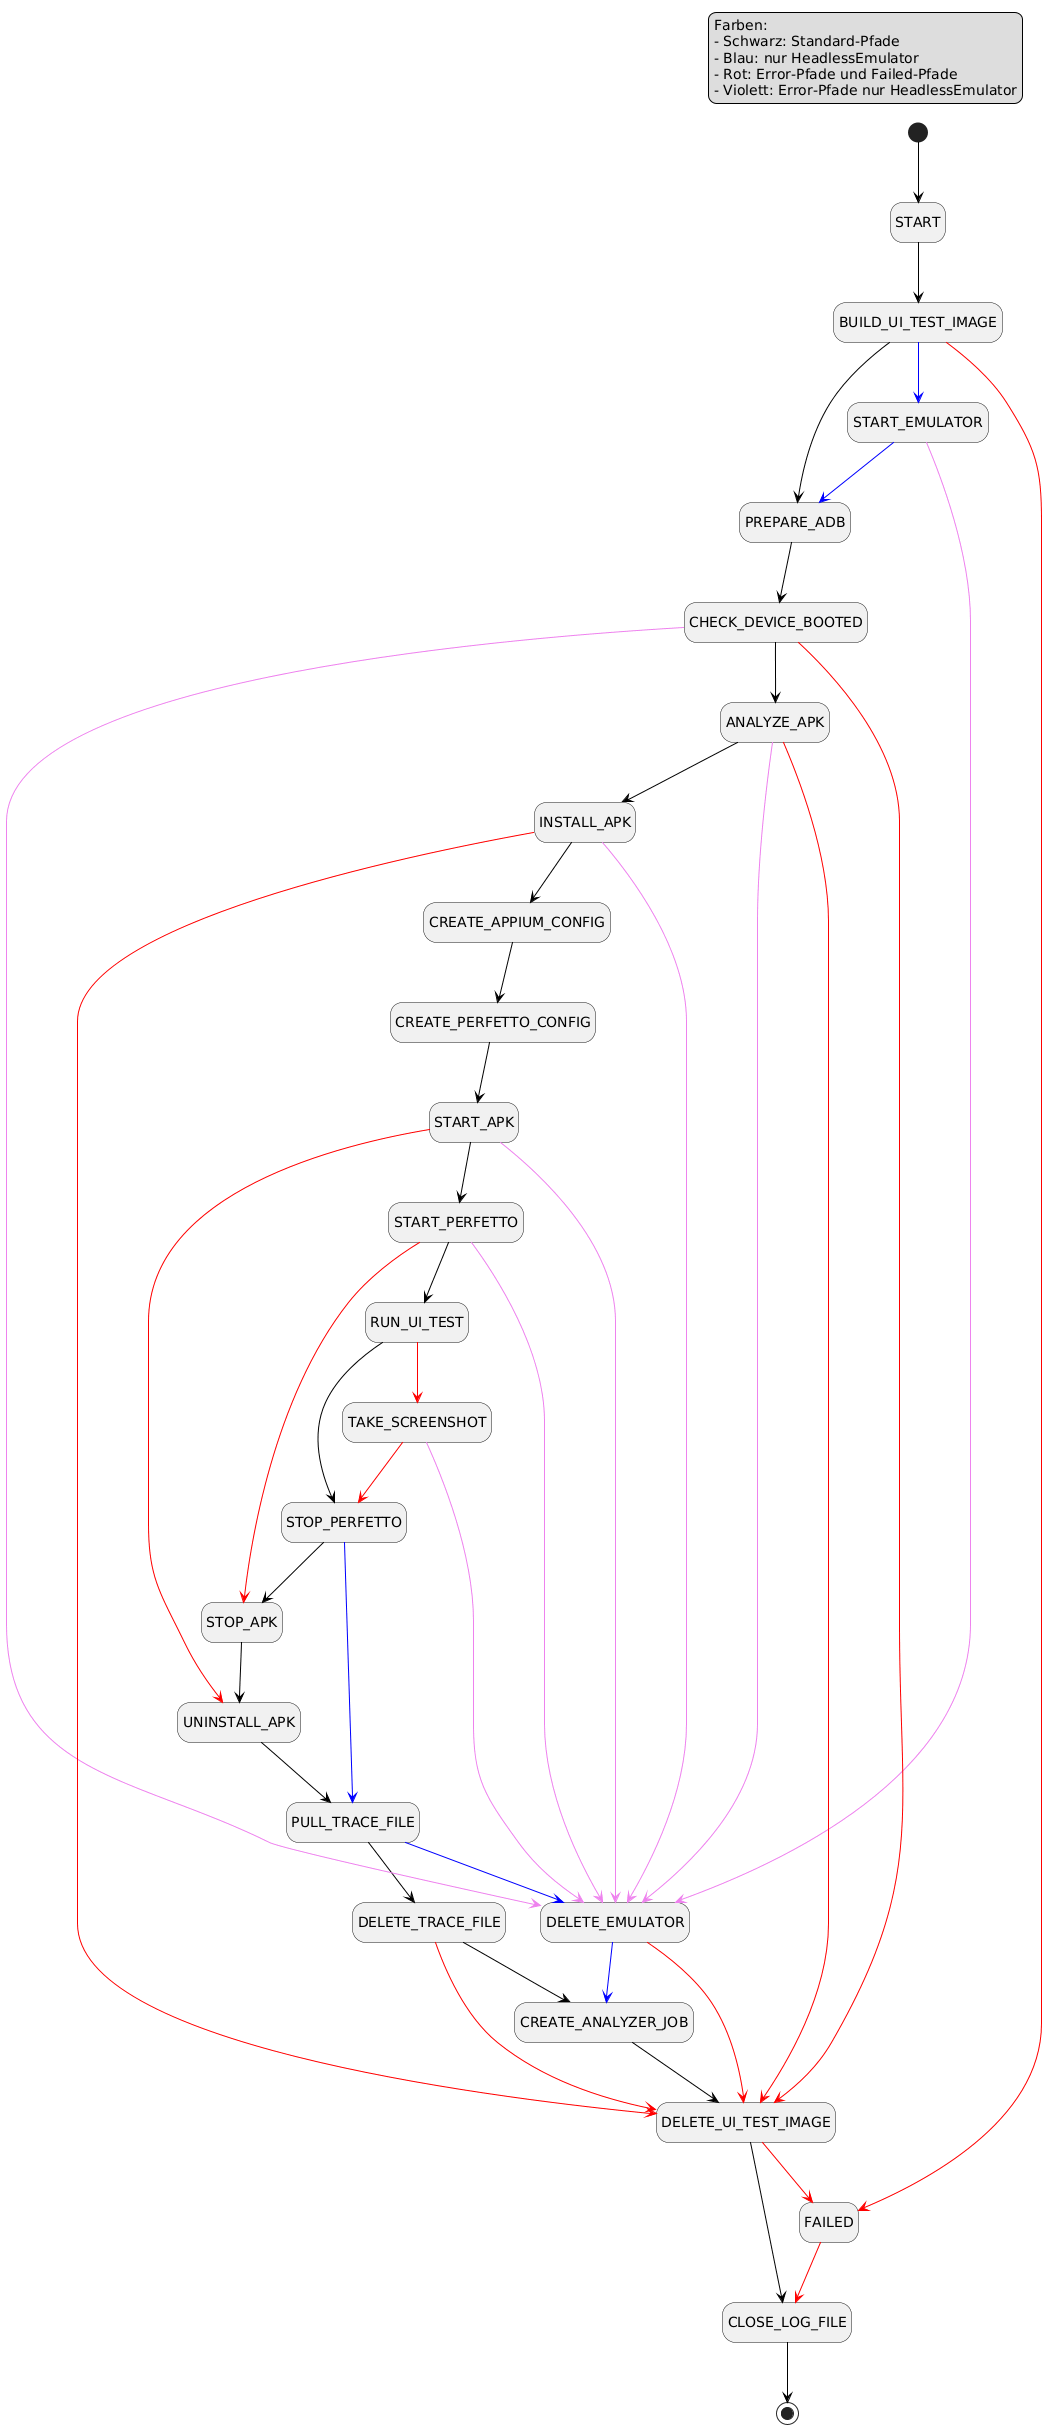

The diagram above was rendered by PlantUML. Its source (embedded in the PNG):
@startuml
hide empty description

legend top right
  Farben:
  - Schwarz: Standard-Pfade
  - Blau: nur HeadlessEmulator
  - Rot: Error-Pfade und Failed-Pfade
  - Violett: Error-Pfade nur HeadlessEmulator
end legend

[*] -[#black]-> START
START -[#black]-> BUILD_UI_TEST_IMAGE
BUILD_UI_TEST_IMAGE -[#blue]-> START_EMULATOR
BUILD_UI_TEST_IMAGE -[#black]-> PREPARE_ADB
START_EMULATOR -[#blue]-> PREPARE_ADB
PREPARE_ADB -[#black]-> CHECK_DEVICE_BOOTED
CHECK_DEVICE_BOOTED -[#black]-> ANALYZE_APK
ANALYZE_APK -[#black]-> INSTALL_APK
INSTALL_APK -[#black]-> CREATE_APPIUM_CONFIG
CREATE_APPIUM_CONFIG -[#black]-> CREATE_PERFETTO_CONFIG
CREATE_PERFETTO_CONFIG -[#black]-> START_APK
START_APK -[#black]-> START_PERFETTO
START_PERFETTO -[#black]-> RUN_UI_TEST
RUN_UI_TEST -[#black]-> STOP_PERFETTO
STOP_PERFETTO -[#black]-> STOP_APK
STOP_PERFETTO -[#blue]-> PULL_TRACE_FILE
STOP_APK -[#black]-> UNINSTALL_APK
UNINSTALL_APK -[#black]-> PULL_TRACE_FILE
PULL_TRACE_FILE -[#black]-> DELETE_TRACE_FILE
PULL_TRACE_FILE -[#blue]-> DELETE_EMULATOR
DELETE_TRACE_FILE -[#red]-> DELETE_UI_TEST_IMAGE
DELETE_TRACE_FILE -[#black]-> CREATE_ANALYZER_JOB
DELETE_EMULATOR -[#red]-> DELETE_UI_TEST_IMAGE
DELETE_EMULATOR -[#blue]-> CREATE_ANALYZER_JOB
CREATE_ANALYZER_JOB -[#black]-> DELETE_UI_TEST_IMAGE
DELETE_UI_TEST_IMAGE -[#black]-> CLOSE_LOG_FILE
FAILED -[#red]-> CLOSE_LOG_FILE
CLOSE_LOG_FILE -[#black]-> [*]

BUILD_UI_TEST_IMAGE -[#red]-> FAILED
START_EMULATOR -[#violet]-> DELETE_EMULATOR
CHECK_DEVICE_BOOTED -[#violet]-> DELETE_EMULATOR
CHECK_DEVICE_BOOTED -[#red]-> DELETE_UI_TEST_IMAGE
ANALYZE_APK -[#violet]-> DELETE_EMULATOR
ANALYZE_APK -[#red]-> DELETE_UI_TEST_IMAGE
INSTALL_APK -[#violet]-> DELETE_EMULATOR
INSTALL_APK -[#red]-> DELETE_UI_TEST_IMAGE
START_APK -[#violet]-> DELETE_EMULATOR
START_APK -[#red]-> UNINSTALL_APK
START_PERFETTO -[#violet]-> DELETE_EMULATOR
START_PERFETTO -[#red]-> STOP_APK
RUN_UI_TEST -[#red]-> TAKE_SCREENSHOT
TAKE_SCREENSHOT -[#violet]-> DELETE_EMULATOR
TAKE_SCREENSHOT -[#red]-> STOP_PERFETTO
DELETE_UI_TEST_IMAGE -[#red]-> FAILED
@enduml